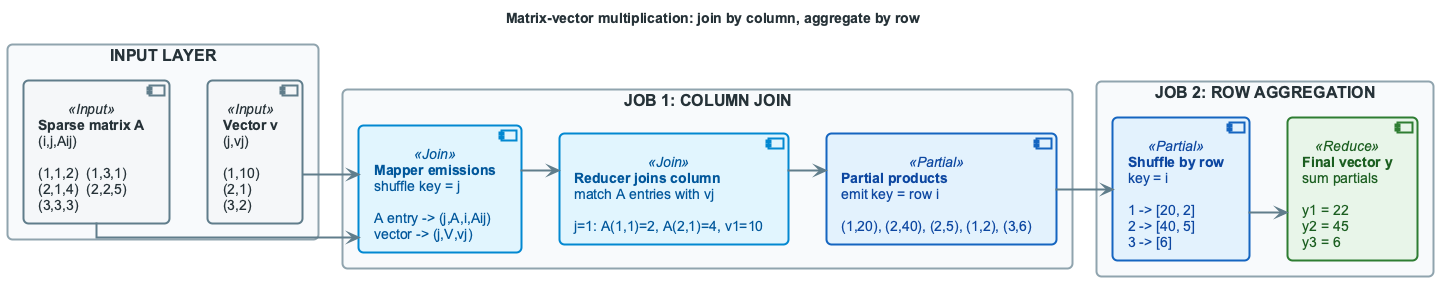

The diagram above was rendered by PlantUML. Its source (embedded in the PNG):
@startuml
!include ../_template_styles.puml

title Matrix-vector multiplication: join by column, aggregate by row

left to right direction
skinparam backgroundColor #FFFFFF
skinparam linetype ortho
skinparam shadowing false
skinparam roundcorner 10
skinparam nodesep 50
skinparam ranksep 38
skinparam defaultFontName "Segoe UI, Arial, sans-serif"
skinparam defaultFontSize 15
skinparam defaultFontColor #263238

skinparam rectangle {
  BackgroundColor #F8FAFC
  BorderColor #90A4AE
  BorderThickness 2
  FontColor #263238
  FontSize 16
  FontStyle bold
  Padding 16
}
skinparam component {
  BorderThickness 2
  FontSize 14
  Padding 14
}
skinparam component<<Input>> {
  BorderColor #607D8B
  BackgroundColor #F5F7F9
  FontColor #263238
}
skinparam component<<Join>> {
  BorderColor #0288D1
  BackgroundColor #E1F5FE
  FontColor #01579B
}
skinparam component<<Partial>> {
  BorderColor #1565C0
  BackgroundColor #E3F2FD
  FontColor #0D47A1
}
skinparam component<<Reduce>> {
  BorderColor #2E7D32
  BackgroundColor #E8F5E9
  FontColor #1B5E20
}
skinparam arrow {
  Color #607D8B
  Thickness 2
  FontSize 11
  FontColor #455A64
}

rectangle "**INPUT LAYER**" as INPUT_LAYER {
  component "**Sparse matrix A**\n(i,j,Aij)\n\n(1,1,2)  (1,3,1)\n(2,1,4)  (2,2,5)\n(3,3,3)" as A <<Input>>
  component "**Vector v**\n(j,vj)\n\n(1,10)\n(2,1)\n(3,2)" as V <<Input>>
  A -[hidden]down- V
}

rectangle "**JOB 1: COLUMN JOIN**" as JOB1 {
  component "**Mapper emissions**\nshuffle key = j\n\nA entry -> (j,A,i,Aij)\nvector -> (j,V,vj)" as J1MAP <<Join>>
  component "**Reducer joins column**\nmatch A entries with vj\n\nj=1: A(1,1)=2, A(2,1)=4, v1=10" as J1RED <<Join>>
  component "**Partial products**\nemit key = row i\n\n(1,20), (2,40), (2,5), (1,2), (3,6)" as PARTIALS <<Partial>>
  J1MAP -[hidden]down- J1RED
  J1RED -[hidden]down- PARTIALS
}

rectangle "**JOB 2: ROW AGGREGATION**" as JOB2 {
  component "**Shuffle by row**\nkey = i\n\n1 -> [20, 2]\n2 -> [40, 5]\n3 -> [6]" as J2GROUP <<Partial>>
  component "**Final vector y**\nsum partials\n\ny1 = 22\ny2 = 45\ny3 = 6" as Y <<Reduce>>
  J2GROUP -[hidden]down- Y
}

A --> J1MAP
V --> J1MAP
J1MAP --> J1RED
J1RED --> PARTIALS
PARTIALS --> J2GROUP
J2GROUP --> Y

@enduml